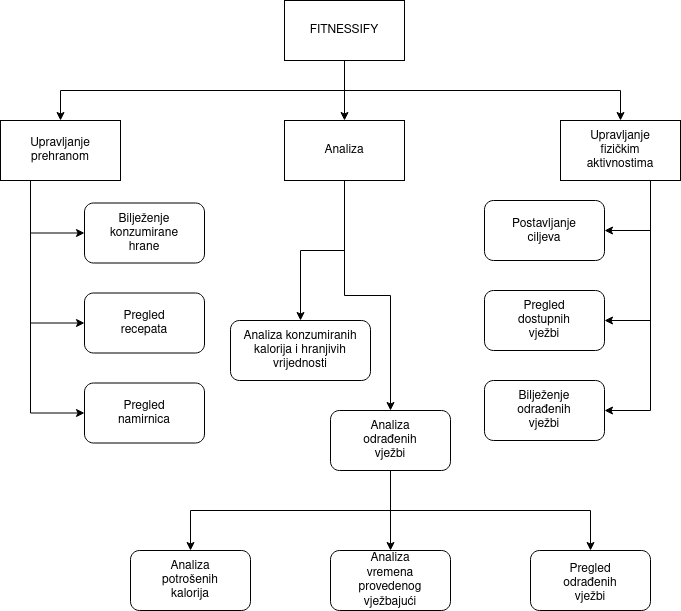

The diagram above was exported from draw.io. Its source (the exported page's mxGraphModel, read from the mxfile embedded in the PNG):
<mxGraphModel dx="1422" dy="789" grid="1" gridSize="10" guides="1" tooltips="1" connect="1" arrows="1" fold="1" page="1" pageScale="1" pageWidth="827" pageHeight="1169" math="0" shadow="0">
  <root>
    <mxCell id="0" />
    <mxCell id="1" parent="0" />
    <mxCell id="1WcYx8F3bPObMDo9Lt1t-33" style="edgeStyle=orthogonalEdgeStyle;rounded=0;orthogonalLoop=1;jettySize=auto;html=1;exitX=0.5;exitY=1;exitDx=0;exitDy=0;" edge="1" parent="1" source="1WcYx8F3bPObMDo9Lt1t-1" target="1WcYx8F3bPObMDo9Lt1t-2">
      <mxGeometry relative="1" as="geometry" />
    </mxCell>
    <mxCell id="1WcYx8F3bPObMDo9Lt1t-34" style="edgeStyle=orthogonalEdgeStyle;rounded=0;orthogonalLoop=1;jettySize=auto;html=1;exitX=0.5;exitY=1;exitDx=0;exitDy=0;entryX=0.5;entryY=0;entryDx=0;entryDy=0;" edge="1" parent="1" source="1WcYx8F3bPObMDo9Lt1t-1" target="1WcYx8F3bPObMDo9Lt1t-4">
      <mxGeometry relative="1" as="geometry" />
    </mxCell>
    <mxCell id="1WcYx8F3bPObMDo9Lt1t-50" style="edgeStyle=orthogonalEdgeStyle;rounded=0;orthogonalLoop=1;jettySize=auto;html=1;exitX=0.5;exitY=1;exitDx=0;exitDy=0;" edge="1" parent="1" source="1WcYx8F3bPObMDo9Lt1t-1" target="1WcYx8F3bPObMDo9Lt1t-3">
      <mxGeometry relative="1" as="geometry" />
    </mxCell>
    <mxCell id="1WcYx8F3bPObMDo9Lt1t-1" value="" style="rounded=0;whiteSpace=wrap;html=1;" vertex="1" parent="1">
      <mxGeometry x="354" y="80" width="120" height="60" as="geometry" />
    </mxCell>
    <mxCell id="1WcYx8F3bPObMDo9Lt1t-21" style="edgeStyle=orthogonalEdgeStyle;rounded=0;orthogonalLoop=1;jettySize=auto;html=1;exitX=0.25;exitY=1;exitDx=0;exitDy=0;entryX=0;entryY=0.5;entryDx=0;entryDy=0;" edge="1" parent="1" source="1WcYx8F3bPObMDo9Lt1t-2" target="1WcYx8F3bPObMDo9Lt1t-13">
      <mxGeometry relative="1" as="geometry" />
    </mxCell>
    <mxCell id="1WcYx8F3bPObMDo9Lt1t-22" style="edgeStyle=orthogonalEdgeStyle;rounded=0;orthogonalLoop=1;jettySize=auto;html=1;exitX=0.25;exitY=1;exitDx=0;exitDy=0;entryX=0;entryY=0.5;entryDx=0;entryDy=0;" edge="1" parent="1" source="1WcYx8F3bPObMDo9Lt1t-2" target="1WcYx8F3bPObMDo9Lt1t-11">
      <mxGeometry relative="1" as="geometry" />
    </mxCell>
    <mxCell id="1WcYx8F3bPObMDo9Lt1t-23" style="edgeStyle=orthogonalEdgeStyle;rounded=0;orthogonalLoop=1;jettySize=auto;html=1;exitX=0.25;exitY=1;exitDx=0;exitDy=0;entryX=0;entryY=0.5;entryDx=0;entryDy=0;" edge="1" parent="1" source="1WcYx8F3bPObMDo9Lt1t-2" target="1WcYx8F3bPObMDo9Lt1t-12">
      <mxGeometry relative="1" as="geometry" />
    </mxCell>
    <mxCell id="1WcYx8F3bPObMDo9Lt1t-2" value="" style="rounded=0;whiteSpace=wrap;html=1;" vertex="1" parent="1">
      <mxGeometry x="70" y="200" width="120" height="60" as="geometry" />
    </mxCell>
    <mxCell id="1WcYx8F3bPObMDo9Lt1t-45" style="edgeStyle=orthogonalEdgeStyle;rounded=0;orthogonalLoop=1;jettySize=auto;html=1;exitX=0.5;exitY=1;exitDx=0;exitDy=0;entryX=0.5;entryY=0;entryDx=0;entryDy=0;" edge="1" parent="1" source="1WcYx8F3bPObMDo9Lt1t-3" target="1WcYx8F3bPObMDo9Lt1t-36">
      <mxGeometry relative="1" as="geometry" />
    </mxCell>
    <mxCell id="1WcYx8F3bPObMDo9Lt1t-46" style="edgeStyle=orthogonalEdgeStyle;rounded=0;orthogonalLoop=1;jettySize=auto;html=1;exitX=0.5;exitY=1;exitDx=0;exitDy=0;entryX=0.5;entryY=0;entryDx=0;entryDy=0;" edge="1" parent="1" source="1WcYx8F3bPObMDo9Lt1t-3" target="1WcYx8F3bPObMDo9Lt1t-35">
      <mxGeometry relative="1" as="geometry" />
    </mxCell>
    <mxCell id="1WcYx8F3bPObMDo9Lt1t-3" value="" style="rounded=0;whiteSpace=wrap;html=1;" vertex="1" parent="1">
      <mxGeometry x="354" y="200" width="120" height="60" as="geometry" />
    </mxCell>
    <mxCell id="1WcYx8F3bPObMDo9Lt1t-30" style="edgeStyle=orthogonalEdgeStyle;rounded=0;orthogonalLoop=1;jettySize=auto;html=1;exitX=0.75;exitY=1;exitDx=0;exitDy=0;entryX=1;entryY=0.5;entryDx=0;entryDy=0;" edge="1" parent="1" source="1WcYx8F3bPObMDo9Lt1t-4" target="1WcYx8F3bPObMDo9Lt1t-26">
      <mxGeometry relative="1" as="geometry" />
    </mxCell>
    <mxCell id="1WcYx8F3bPObMDo9Lt1t-31" style="edgeStyle=orthogonalEdgeStyle;rounded=0;orthogonalLoop=1;jettySize=auto;html=1;exitX=0.75;exitY=1;exitDx=0;exitDy=0;entryX=1;entryY=0.5;entryDx=0;entryDy=0;" edge="1" parent="1" source="1WcYx8F3bPObMDo9Lt1t-4" target="1WcYx8F3bPObMDo9Lt1t-24">
      <mxGeometry relative="1" as="geometry" />
    </mxCell>
    <mxCell id="1WcYx8F3bPObMDo9Lt1t-32" style="edgeStyle=orthogonalEdgeStyle;rounded=0;orthogonalLoop=1;jettySize=auto;html=1;exitX=0.75;exitY=1;exitDx=0;exitDy=0;entryX=1;entryY=0.5;entryDx=0;entryDy=0;" edge="1" parent="1" source="1WcYx8F3bPObMDo9Lt1t-4" target="1WcYx8F3bPObMDo9Lt1t-25">
      <mxGeometry relative="1" as="geometry" />
    </mxCell>
    <mxCell id="1WcYx8F3bPObMDo9Lt1t-4" value="" style="rounded=0;whiteSpace=wrap;html=1;" vertex="1" parent="1">
      <mxGeometry x="630" y="200" width="120" height="60" as="geometry" />
    </mxCell>
    <mxCell id="1WcYx8F3bPObMDo9Lt1t-7" value="FITNESSIFY" style="text;html=1;strokeColor=none;fillColor=none;align=center;verticalAlign=middle;whiteSpace=wrap;rounded=0;" vertex="1" parent="1">
      <mxGeometry x="384" y="95" width="60" height="30" as="geometry" />
    </mxCell>
    <mxCell id="1WcYx8F3bPObMDo9Lt1t-8" value="Analiza" style="text;html=1;strokeColor=none;fillColor=none;align=center;verticalAlign=middle;whiteSpace=wrap;rounded=0;" vertex="1" parent="1">
      <mxGeometry x="384" y="215" width="60" height="30" as="geometry" />
    </mxCell>
    <mxCell id="1WcYx8F3bPObMDo9Lt1t-9" value="Upravljanje fizičkim aktivnostima" style="text;html=1;strokeColor=none;fillColor=none;align=center;verticalAlign=middle;whiteSpace=wrap;rounded=0;" vertex="1" parent="1">
      <mxGeometry x="660" y="215" width="60" height="30" as="geometry" />
    </mxCell>
    <mxCell id="1WcYx8F3bPObMDo9Lt1t-10" value="Upravljanje prehranom" style="text;html=1;strokeColor=none;fillColor=none;align=center;verticalAlign=middle;whiteSpace=wrap;rounded=0;" vertex="1" parent="1">
      <mxGeometry x="100" y="215" width="60" height="30" as="geometry" />
    </mxCell>
    <mxCell id="1WcYx8F3bPObMDo9Lt1t-11" value="" style="rounded=1;whiteSpace=wrap;html=1;" vertex="1" parent="1">
      <mxGeometry x="154" y="282.5" width="120" height="60" as="geometry" />
    </mxCell>
    <mxCell id="1WcYx8F3bPObMDo9Lt1t-12" value="" style="rounded=1;whiteSpace=wrap;html=1;" vertex="1" parent="1">
      <mxGeometry x="154" y="372.5" width="120" height="60" as="geometry" />
    </mxCell>
    <mxCell id="1WcYx8F3bPObMDo9Lt1t-13" value="" style="rounded=1;whiteSpace=wrap;html=1;" vertex="1" parent="1">
      <mxGeometry x="154" y="462.5" width="120" height="60" as="geometry" />
    </mxCell>
    <mxCell id="1WcYx8F3bPObMDo9Lt1t-14" value="Bilježenje konzumirane hrane" style="text;html=1;strokeColor=none;fillColor=none;align=center;verticalAlign=middle;whiteSpace=wrap;rounded=0;" vertex="1" parent="1">
      <mxGeometry x="184" y="297.5" width="60" height="30" as="geometry" />
    </mxCell>
    <mxCell id="1WcYx8F3bPObMDo9Lt1t-15" value="Pregled recepata" style="text;html=1;strokeColor=none;fillColor=none;align=center;verticalAlign=middle;whiteSpace=wrap;rounded=0;" vertex="1" parent="1">
      <mxGeometry x="184" y="387.5" width="60" height="30" as="geometry" />
    </mxCell>
    <mxCell id="1WcYx8F3bPObMDo9Lt1t-17" value="Pregled namirnica" style="text;html=1;strokeColor=none;fillColor=none;align=center;verticalAlign=middle;whiteSpace=wrap;rounded=0;" vertex="1" parent="1">
      <mxGeometry x="184" y="477.5" width="60" height="30" as="geometry" />
    </mxCell>
    <mxCell id="1WcYx8F3bPObMDo9Lt1t-24" value="" style="rounded=1;whiteSpace=wrap;html=1;" vertex="1" parent="1">
      <mxGeometry x="554" y="280" width="120" height="60" as="geometry" />
    </mxCell>
    <mxCell id="1WcYx8F3bPObMDo9Lt1t-25" value="" style="rounded=1;whiteSpace=wrap;html=1;" vertex="1" parent="1">
      <mxGeometry x="554" y="370" width="120" height="60" as="geometry" />
    </mxCell>
    <mxCell id="1WcYx8F3bPObMDo9Lt1t-26" value="" style="rounded=1;whiteSpace=wrap;html=1;" vertex="1" parent="1">
      <mxGeometry x="554" y="460" width="120" height="60" as="geometry" />
    </mxCell>
    <mxCell id="1WcYx8F3bPObMDo9Lt1t-27" value="Postavljanje ciljeva" style="text;html=1;strokeColor=none;fillColor=none;align=center;verticalAlign=middle;whiteSpace=wrap;rounded=0;" vertex="1" parent="1">
      <mxGeometry x="584" y="295.5" width="60" height="30" as="geometry" />
    </mxCell>
    <mxCell id="1WcYx8F3bPObMDo9Lt1t-28" value="Pregled dostupnih vježbi" style="text;html=1;strokeColor=none;fillColor=none;align=center;verticalAlign=middle;whiteSpace=wrap;rounded=0;" vertex="1" parent="1">
      <mxGeometry x="584" y="385" width="60" height="30" as="geometry" />
    </mxCell>
    <mxCell id="1WcYx8F3bPObMDo9Lt1t-29" value="Bilježenje odrađenih vježbi" style="text;html=1;strokeColor=none;fillColor=none;align=center;verticalAlign=middle;whiteSpace=wrap;rounded=0;" vertex="1" parent="1">
      <mxGeometry x="584" y="475" width="60" height="30" as="geometry" />
    </mxCell>
    <mxCell id="1WcYx8F3bPObMDo9Lt1t-47" style="edgeStyle=orthogonalEdgeStyle;rounded=0;orthogonalLoop=1;jettySize=auto;html=1;exitX=0.5;exitY=1;exitDx=0;exitDy=0;entryX=0.5;entryY=0;entryDx=0;entryDy=0;" edge="1" parent="1" source="1WcYx8F3bPObMDo9Lt1t-35" target="1WcYx8F3bPObMDo9Lt1t-38">
      <mxGeometry relative="1" as="geometry" />
    </mxCell>
    <mxCell id="1WcYx8F3bPObMDo9Lt1t-48" style="edgeStyle=orthogonalEdgeStyle;rounded=0;orthogonalLoop=1;jettySize=auto;html=1;exitX=0.5;exitY=1;exitDx=0;exitDy=0;entryX=0.5;entryY=0;entryDx=0;entryDy=0;" edge="1" parent="1" source="1WcYx8F3bPObMDo9Lt1t-35" target="1WcYx8F3bPObMDo9Lt1t-39">
      <mxGeometry relative="1" as="geometry" />
    </mxCell>
    <mxCell id="1WcYx8F3bPObMDo9Lt1t-49" style="edgeStyle=orthogonalEdgeStyle;rounded=0;orthogonalLoop=1;jettySize=auto;html=1;exitX=0.5;exitY=1;exitDx=0;exitDy=0;entryX=0.5;entryY=0;entryDx=0;entryDy=0;" edge="1" parent="1" source="1WcYx8F3bPObMDo9Lt1t-35" target="1WcYx8F3bPObMDo9Lt1t-37">
      <mxGeometry relative="1" as="geometry" />
    </mxCell>
    <mxCell id="1WcYx8F3bPObMDo9Lt1t-35" value="" style="rounded=1;whiteSpace=wrap;html=1;" vertex="1" parent="1">
      <mxGeometry x="400" y="490" width="120" height="60" as="geometry" />
    </mxCell>
    <mxCell id="1WcYx8F3bPObMDo9Lt1t-36" value="" style="rounded=1;whiteSpace=wrap;html=1;" vertex="1" parent="1">
      <mxGeometry x="300" y="400" width="140" height="60" as="geometry" />
    </mxCell>
    <mxCell id="1WcYx8F3bPObMDo9Lt1t-37" value="" style="rounded=1;whiteSpace=wrap;html=1;" vertex="1" parent="1">
      <mxGeometry x="200" y="630" width="120" height="60" as="geometry" />
    </mxCell>
    <mxCell id="1WcYx8F3bPObMDo9Lt1t-38" value="" style="rounded=1;whiteSpace=wrap;html=1;" vertex="1" parent="1">
      <mxGeometry x="400" y="630" width="120" height="60" as="geometry" />
    </mxCell>
    <mxCell id="1WcYx8F3bPObMDo9Lt1t-39" value="" style="rounded=1;whiteSpace=wrap;html=1;" vertex="1" parent="1">
      <mxGeometry x="600" y="630" width="120" height="60" as="geometry" />
    </mxCell>
    <mxCell id="1WcYx8F3bPObMDo9Lt1t-40" value="Analiza konzumiranih kalorija i hranjivih vrijednosti" style="text;html=1;strokeColor=none;fillColor=none;align=center;verticalAlign=middle;whiteSpace=wrap;rounded=0;" vertex="1" parent="1">
      <mxGeometry x="310" y="415" width="120" height="30" as="geometry" />
    </mxCell>
    <mxCell id="1WcYx8F3bPObMDo9Lt1t-41" value="Analiza vremena provedenog vježbajući" style="text;html=1;strokeColor=none;fillColor=none;align=center;verticalAlign=middle;whiteSpace=wrap;rounded=0;" vertex="1" parent="1">
      <mxGeometry x="420" y="645" width="80" height="30" as="geometry" />
    </mxCell>
    <mxCell id="1WcYx8F3bPObMDo9Lt1t-42" value="Analiza odrađenih vježbi" style="text;html=1;strokeColor=none;fillColor=none;align=center;verticalAlign=middle;whiteSpace=wrap;rounded=0;" vertex="1" parent="1">
      <mxGeometry x="430" y="505" width="60" height="30" as="geometry" />
    </mxCell>
    <mxCell id="1WcYx8F3bPObMDo9Lt1t-43" value="Pregled odrađenih vježbi" style="text;html=1;strokeColor=none;fillColor=none;align=center;verticalAlign=middle;whiteSpace=wrap;rounded=0;" vertex="1" parent="1">
      <mxGeometry x="630" y="645" width="60" height="35" as="geometry" />
    </mxCell>
    <mxCell id="1WcYx8F3bPObMDo9Lt1t-44" value="Analiza potrošenih kalorija" style="text;html=1;strokeColor=none;fillColor=none;align=center;verticalAlign=middle;whiteSpace=wrap;rounded=0;" vertex="1" parent="1">
      <mxGeometry x="230" y="645" width="60" height="30" as="geometry" />
    </mxCell>
  </root>
</mxGraphModel>